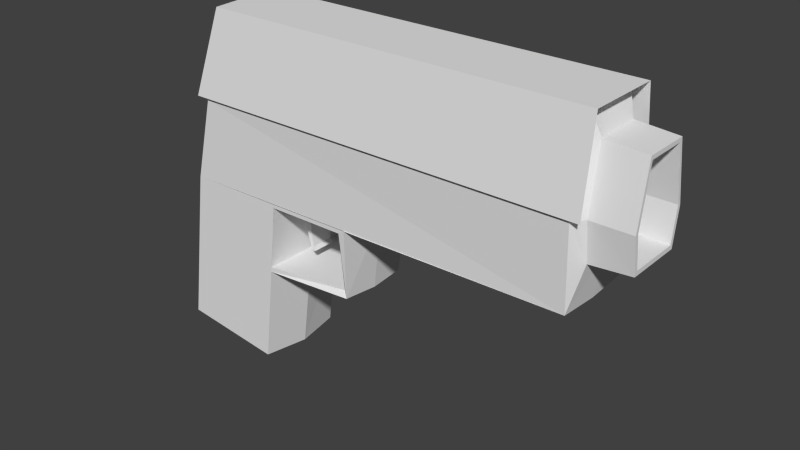 # Source: pistol.blend  (saved by Blender 2.70.0; exported with 4.5.12 LTS)
import bpy
from mathutils import Matrix  # noqa: F401  (used for matrix-valued properties, if any)

bpy.ops.wm.read_factory_settings(use_empty=True)
scene = bpy.context.scene
scene.name = 'Scene'

# ---- collections
col_collection_1 = bpy.data.collections.new('Collection 1'); scene.collection.children.link(col_collection_1)

# ---- materials (node trees are filled in below, after node groups)
mat_material = bpy.data.materials.new('Material')
mat_material.alpha_threshold = 0.0
mat_material.use_transparent_shadow = False
mat_material.roughness = 0.5
mat_material.line_color = (0.0, 0.0, 0.0, 1.0)

# ---- material node trees

# ---- world
world_world = bpy.data.worlds.new('World'); scene.world = world_world
world_world.color = (0.05088, 0.05088, 0.05088)
world_world.use_sun_shadow = False
world_world.sun_shadow_jitter_overblur = 0.0
world_world.cycles.sampling_method = 'MANUAL'
world_world.cycles.sample_map_resolution = 256

# ---- meshes
me_cube_001 = bpy.data.meshes.new('Cube.001')
me_cube_001.from_pydata([(1.31, 0.133, 0.7316), (1.31, -0.133, 0.7316), (-0.07832, -0.133, 0.7316), (-0.07832, 0.133, 0.7316), (-0.08717, 1.679e-08, 0.7316), (1.31, -1.257e-07, 0.7316), (1.31, 0.174, 0.4272), (1.31, -0.174, 0.4272), (-0.1561, -0.174, 0.4272), (-0.1561, 0.174, 0.4272), (-0.1763, 2.55e-08, 0.4272)], [], [(0, 6, 9), (9, 3, 0), (0, 3, 4, 2, 1, 5), (4, 3, 9, 10), (4, 10, 8, 2), (8, 1, 2), (1, 8, 7)])
me_cube_001.materials.append(mat_material)
me_cube_001.use_remesh_preserve_volume = False
me_cube_001.use_remesh_preserve_attributes = False
me_cube_001.use_mirror_vertex_groups = False
me_cube_001.update()
me_cube = bpy.data.meshes.new('Cube')
me_cube.from_pydata([(1.271, 0.1482, 0.1279), (1.271, -0.1482, 0.1279), (-0.1957, -0.1621, 0.1181), (-0.1957, 0.1621, 0.1279), (1.271, 0.1035, 0.7147), (1.271, -0.1035, 0.7147), (-0.04799, -0.1035, 0.7147), (-0.04799, 0.1035, 0.7147), (0.1643, -0.1621, 0.1215), (0.1643, 0.1621, 0.1278), (-0.2774, -0.1621, -0.4521), (-0.2774, 0.1621, -0.4521), (0.09004, -0.1621, -0.4954), (0.09004, 0.1621, -0.4954), (-0.0564, 1.357e-08, 0.7147), (1.299, 0.1011, 0.2777), (1.299, -0.1011, 0.2777), (1.299, 0.08089, 0.6364), (1.299, -0.08089, 0.6364), (1.441, 0.1011, 0.2888), (1.441, -0.1011, 0.2888), (1.441, 0.08089, 0.6252), (1.441, -0.08089, 0.6252), (-0.2257, 2.98e-08, 0.1181), (-0.3074, 2.98e-08, -0.4578), (0.1156, 0.0, -0.5011), (0.1972, 0.0, 0.1181), (1.271, -1.49e-08, 0.1181), (1.271, -1.192e-07, 0.7147), (1.271, 0.1621, 0.4164), (1.271, -0.1621, 0.4164), (1.299, -0.1195, 0.4164), (1.441, -1.109e-07, 0.6252), (1.441, 0.1195, 0.4164), (1.441, -2.98e-08, 0.2888), (-0.1219, -0.1621, 0.4164), (-0.1219, 0.1621, 0.4164), (1.299, 0.1195, 0.4164), (1.441, -0.1195, 0.4164), (1.299, -1.109e-07, 0.6364), (1.299, -2.98e-08, 0.2777), (-0.141, 2.169e-08, 0.4164), (1.441, 0.09067, 0.3042), (1.441, -0.09067, 0.3042), (1.441, 0.07258, 0.6112), (1.441, -0.07258, 0.6112), (1.441, -1.066e-07, 0.6112), (1.441, 0.1073, 0.4206), (1.441, -3.382e-08, 0.3042), (1.441, -0.1073, 0.4206), (1.143, 0.09067, 0.3042), (1.143, -0.09067, 0.3042), (1.143, 0.07258, 0.6112), (1.143, -0.07258, 0.6112), (1.143, -1.066e-07, 0.6112), (1.143, 0.1073, 0.4206), (1.143, -3.382e-08, 0.3042), (1.143, -0.1073, 0.4206), (0.8924, -6.892e-08, 0.4484), (0.4695, 0.158, 0.1281), (0.4695, -0.158, 0.1228), (0.4863, -7.39e-09, 0.1169), (0.4502, 0.1315, -0.1463), (0.4502, -0.1315, -0.1413), (0.4572, -6.151e-09, -0.1512), (0.1334, 0.1621, -0.1463), (0.1334, -0.1621, -0.1412), (0.1619, -7.518e-09, -0.1513), (0.1632, -0.1621, 0.1088), (0.1632, 0.1621, 0.1004), (0.4472, 0.158, 0.1036), (0.4472, -0.158, 0.1079), (0.4295, 0.1164, -0.1274), (0.4295, -0.1164, -0.1231), (0.135, 0.1621, -0.1274), (0.135, -0.1621, -0.123), (0.2034, -0.04066, 0.1217), (0.1842, -0.04066, 0.1202), (0.2034, 0.04066, 0.1217), (0.1842, 0.04066, 0.1202), (0.2134, -0.04066, -0.0139), (0.1943, -0.04066, -0.01532), (0.2134, 0.04066, -0.0139), (0.1943, 0.04066, -0.01532), (0.221, -0.04066, -0.06366), (0.2089, -0.04066, -0.06932), (0.221, 0.04066, -0.06366), (0.2089, 0.04066, -0.06932), (0.2323, -0.04066, -0.07548), (0.2246, -0.04066, -0.08114), (0.2323, 0.04066, -0.07548), (0.2246, 0.04066, -0.08114)], [(26, 9), (26, 8), (61, 26)], [(73, 72, 74, 75), (73, 71, 70, 72), (75, 74, 69, 68), (79, 78, 82, 83), (78, 76, 80, 82), (76, 77, 81, 80), (77, 79, 83, 81), (83, 82, 86, 87), (82, 80, 84, 86), (80, 81, 85, 84), (81, 83, 87, 85), (87, 86, 90, 91), (86, 84, 88, 90), (84, 85, 89, 88), (85, 87, 91, 89), (91, 90, 88, 89), (4, 29, 36, 7), (0, 3, 36, 29), (1, 30, 35, 2), (5, 6, 35, 30), (2, 10, 12, 66, 8), (3, 9, 65, 13, 11), (65, 74, 72, 62), (62, 70, 59), (9, 59, 70, 69), (61, 64, 62, 59), (61, 60, 63, 64), (63, 60, 71, 73), (66, 63, 73, 75), (69, 70, 71, 68), (8, 68, 71, 60), (27, 1, 60, 61), (0, 27, 61, 59), (64, 63, 66, 67), (64, 67, 65, 62), (66, 12, 25, 67), (25, 13, 65, 67), (12, 10, 24, 25), (13, 25, 24, 11), (10, 2, 23, 24), (3, 11, 24, 23), (23, 41, 36, 3), (23, 2, 35, 41), (7, 36, 41, 14), (6, 14, 41, 35), (15, 40, 27, 0), (1, 27, 40, 16), (15, 0, 29, 37), (4, 17, 37, 29), (17, 4, 28, 39), (5, 18, 39, 28), (5, 30, 31, 18), (16, 31, 30, 1), (16, 40, 34, 20), (34, 40, 15, 19), (15, 37, 33, 19), (19, 33, 47, 42), (33, 21, 44, 47), (44, 52, 55, 47), (47, 55, 50, 42), (50, 55, 58), (58, 55, 52), (58, 52, 54), (52, 44, 46, 54), (46, 45, 53, 54), (53, 58, 54), (58, 53, 57), (53, 45, 49, 57), (49, 43, 51, 57), (51, 58, 57), (58, 51, 56), (51, 43, 48, 56), (48, 42, 50, 56), (50, 58, 56), (42, 48, 34, 19), (34, 48, 43, 20), (43, 49, 38, 20), (20, 38, 31, 16), (31, 38, 22, 18), (22, 38, 49, 45), (45, 46, 32, 22), (22, 32, 39, 18), (32, 21, 17, 39), (17, 21, 33, 37), (21, 32, 46, 44), (70, 62, 72)])
me_cube.materials.append(mat_material)
me_cube.use_remesh_preserve_volume = False
me_cube.use_remesh_preserve_attributes = False
me_cube.use_mirror_vertex_groups = False
me_cube.update()

# ---- objects
ob_cube_001 = bpy.data.objects.new('Cube.001', me_cube_001)
ob_cube = bpy.data.objects.new('Cube', me_cube)

# ---- transforms, parenting, visibility, modifiers, constraints
ob_cube_001.location = (0.0, 0.0, 0.0)
ob_cube_001.lock_rotations_4d = False
ob_cube_001.empty_display_type = 'ARROWS'
ob_cube_001.lineart.crease_threshold = 0.0
ob_cube.location = (0.0, 0.0, 0.0)
ob_cube.lock_rotations_4d = False
ob_cube.empty_display_type = 'ARROWS'
ob_cube.lineart.crease_threshold = 0.0

# ---- collection membership
col_collection_1.objects.link(ob_cube_001)
col_collection_1.objects.link(ob_cube)

# ---- scene / render settings (as saved in the file)
scene.frame_start = 1; scene.frame_end = 250; scene.frame_set(1)
scene.render.engine = 'BLENDER_EEVEE_NEXT'
scene.render.resolution_percentage = 50
scene.render.dither_intensity = 0.0
scene.cycles.use_denoising = False
scene.cycles.samples = 10
scene.cycles.sampling_pattern = 'TABULATED_SOBOL'
scene.cycles.light_sampling_threshold = 0.0
scene.cycles.use_adaptive_sampling = False
scene.cycles.use_light_tree = False
scene.cycles.blur_glossy = 0.0
scene.cycles.volume_bounces = 1
scene.cycles.pixel_filter_type = 'GAUSSIAN'
scene.cycles.sample_clamp_indirect = 0.0
scene.view_settings.view_transform = 'Standard'
bpy.context.view_layer.update()

# ---- added for rendering (the .blend has no active camera and no usable light): camera, sun
cam_auto = bpy.data.cameras.new('AutoCamera')
cam_auto.lens = 50.0
cam_auto.sensor_width = 36.0
cam_auto.clip_end = 1000.0
ob_auto_camera = bpy.data.objects.new('AutoCamera', cam_auto)
scene.collection.objects.link(ob_auto_camera)
ob_auto_camera.location = (2.57254, -2.40665, 1.71971)
ob_auto_camera.rotation_euler = (1.09748, -7.21219e-08, 0.694738)
scene.camera = ob_auto_camera
light_auto_sun = bpy.data.lights.new('AutoSun', 'SUN')
light_auto_sun.energy = 3.0
light_auto_sun.angle = 0.0523599
ob_auto_sun = bpy.data.objects.new('AutoSun', light_auto_sun)
scene.collection.objects.link(ob_auto_sun)
ob_auto_sun.rotation_euler = (0.872665, 0.174533, 0.523599)
bpy.context.view_layer.update()
